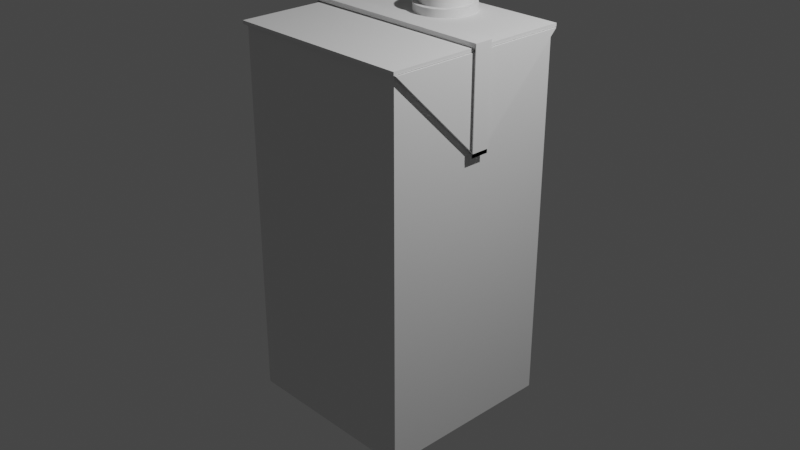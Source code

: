 # Source: CaixinhaDeSuquinho.blend  (saved by Blender 3.3.6; exported with 4.5.12 LTS)
import bpy
from mathutils import Matrix  # noqa: F401  (used for matrix-valued properties, if any)

bpy.ops.wm.read_factory_settings(use_empty=True)
scene = bpy.context.scene
scene.name = 'Scene'

# ---- collections
col_collection = bpy.data.collections.new('Collection'); scene.collection.children.link(col_collection)

# ---- materials (node trees are filled in below, after node groups)
mat_material = bpy.data.materials.new('Material')
mat_material.alpha_threshold = 0.0
mat_material.use_transparent_shadow = False
mat_material.roughness = 0.5
mat_material.line_color = (0.0, 0.0, 0.0, 1.0)

# ---- node groups
ng_auto_smooth = bpy.data.node_groups.new('Auto Smooth', 'GeometryNodeTree')
_s = ng_auto_smooth.interface.new_socket(name='Geometry', in_out='OUTPUT', socket_type='NodeSocketGeometry')
_s = ng_auto_smooth.interface.new_socket(name='Geometry', in_out='INPUT', socket_type='NodeSocketGeometry')
_s = ng_auto_smooth.interface.new_socket(name='Angle', in_out='INPUT', socket_type='NodeSocketFloat')
_s.subtype = 'ANGLE'
_s.min_value = 0.0
_s.max_value = 3.142
ng_auto_smooth.is_modifier = True
_N = ng_auto_smooth.nodes; _L = ng_auto_smooth.links
n0 = _N.new('NodeGroupOutput'); n0.name = 'Group Output'; n0.location = (480, -100)
n1 = _N.new('NodeGroupInput'); n1.name = 'Group Input'; n1.location = (-420, -300)
n2 = _N.new('NodeGroupInput'); n2.name = 'Group Input.001'; n2.location = (-60, -100)
n3 = _N.new('GeometryNodeSetShadeSmooth'); n3.name = 'Set Shade Smooth'; n3.location = (120, -100)
n3.domain = 'EDGE'
n4 = _N.new('GeometryNodeSetShadeSmooth'); n4.name = 'Set Shade Smooth.001'; n4.location = (300, -100)
n5 = _N.new('GeometryNodeInputMeshEdgeAngle'); n5.name = 'Edge Angle'; n5.location = (-420, -220)
n6 = _N.new('GeometryNodeInputEdgeSmooth'); n6.name = 'Is Edge Smooth'; n6.location = (-60, -160)
n7 = _N.new('GeometryNodeInputShadeSmooth'); n7.name = 'Is Face Smooth'; n7.location = (-240, -340)
n8 = _N.new('FunctionNodeBooleanMath'); n8.name = 'Boolean Math'; n8.location = (-60, -220)
n9 = _N.new('FunctionNodeCompare'); n9.name = 'Compare'; n9.location = (-240, -180)
n9.operation = 'LESS_EQUAL'
_L.new(n5.outputs[0], n9.inputs[0])
_L.new(n4.outputs[0], n0.inputs[0])
_L.new(n1.outputs[1], n9.inputs[1])
_L.new(n9.outputs[0], n8.inputs[0])
_L.new(n7.outputs[0], n8.inputs[1])
_L.new(n2.outputs[0], n3.inputs[0])
_L.new(n6.outputs[0], n3.inputs[1])
_L.new(n3.outputs[0], n4.inputs[0])
_L.new(n8.outputs[0], n3.inputs[2])
n0.is_active_output = True

# ---- material node trees
mat_material.use_nodes = True; mat_material.node_tree.nodes.clear()
_N = mat_material.node_tree.nodes; _L = mat_material.node_tree.links
n0 = _N.new('ShaderNodeOutputMaterial'); n0.name = 'Material Output'; n0.location = (300, 300)
n1 = _N.new('ShaderNodeBsdfPrincipled'); n1.name = 'Principled BSDF'; n1.location = (10, 300)
n1.distribution = 'GGX'
n1.subsurface_method = 'RANDOM_WALK_SKIN'
n1.inputs[3].default_value = 1.45
n1.inputs[27].default_value = (0.0, 0.0, 0.0, 1.0)
n1.inputs[28].default_value = 1.0
_L.new(n1.outputs[0], n0.inputs[0])
n0.is_active_output = True

# ---- world
world_world = bpy.data.worlds.new('World'); scene.world = world_world
world_world.use_nodes = True; world_world.node_tree.nodes.clear()
_N = world_world.node_tree.nodes; _L = world_world.node_tree.links
n0 = _N.new('ShaderNodeOutputWorld'); n0.name = 'World Output'; n0.location = (300, 300)
n1 = _N.new('ShaderNodeBackground'); n1.name = 'Background'; n1.location = (10, 300)
n1.inputs[0].default_value = (0.05088, 0.05088, 0.05088, 1.0)
_L.new(n1.outputs[0], n0.inputs[0])
n0.is_active_output = True
world_world.color = (0.05088, 0.05088, 0.05088)
world_world.use_sun_shadow = False
world_world.sun_shadow_jitter_overblur = 0.0

# ---- cameras
cam_camera = bpy.data.cameras.new('Camera')
cam_camera.clip_end = 100.0
cam_camera.ortho_scale = 7.314

# ---- lights
light_light = bpy.data.lights.new('Light', 'POINT')
light_light.transmission_factor = 0.0
light_light.energy = 1000.0
light_light.shadow_soft_size = 0.1
light_light.shadow_maximum_resolution = 0.006
light_light.use_absolute_resolution = True

# ---- meshes
me_cube = bpy.data.meshes.new('Cube')
me_cube.from_pydata([(1.0, 1.0, 1.0), (1.0, 1.0, -1.0), (1.0, -1.0, 1.0), (1.0, -1.0, -1.0), (-1.0, 1.0, 1.0), (-1.0, 1.0, -1.0), (-1.0, -1.0, 1.0), (-1.0, -1.0, -1.0)], [], [(0, 4, 6, 2), (3, 2, 6, 7), (7, 6, 4, 5), (5, 1, 3, 7), (1, 0, 2, 3), (5, 4, 0, 1)])
me_cube.polygons.foreach_set('use_smooth', [True] * 6)
_uv = me_cube.uv_layers.new(name='UVMap')
_uv.uv.foreach_set('vector', [0.625, 0.5, 0.875, 0.5, 0.875, 0.75, 0.625, 0.75, 0.375, 0.75, 0.625, 0.75, 0.625, 1.0, 0.375, 1.0, 0.375, 0.0, 0.625, 0.0, 0.625, 0.25, 0.375, 0.25, 0.125, 0.5, 0.375, 0.5, 0.375, 0.75, 0.125, 0.75, 0.375, 0.5, 0.625, 0.5, 0.625, 0.75, 0.375, 0.75, 0.375, 0.25, 0.625, 0.25, 0.625, 0.5, 0.375, 0.5])
me_cube.materials.append(mat_material)
me_cube.use_mirror_vertex_groups = False
me_cube.update()
me_plane = bpy.data.meshes.new('Plane')
me_plane.from_pydata([(-1.033, -1.033, 0.0), (1.033, -1.033, 0.0), (-1.033, 1.033, 0.0), (1.033, 1.033, 0.0), (-1.033, 0.0, 0.0), (1.033, 0.0, 0.0), (-1.033, 0.0, 0.03538), (-1.033, -1.033, 0.03538), (1.033, -1.033, 0.03538), (1.033, 0.0, 0.03538), (1.033, 1.033, 0.03538), (-1.033, 1.033, 0.03538)], [], [(4, 2, 3, 5), (0, 4, 5, 1), (6, 9, 10, 11), (7, 8, 9, 6), (1, 5, 9, 8), (3, 2, 11, 10), (0, 1, 8, 7), (2, 4, 6, 11), (5, 3, 10, 9), (4, 0, 7, 6)])
me_plane.polygons.foreach_set('use_smooth', [True] * 10)
_uv = me_plane.uv_layers.new(name='UVMap')
_uv.uv.foreach_set('vector', [0.0, 0.5, 0.0, 1.0, 1.0, 1.0, 1.0, 0.5, 0.0, 0.0, 0.0, 0.5, 1.0, 0.5, 1.0, 0.0, 0.0, 0.5, 1.0, 0.5, 1.0, 1.0, 0.0, 1.0, 0.0, 0.0, 1.0, 0.0, 1.0, 0.5, 0.0, 0.5, 1.0, 0.0, 1.0, 0.5, 1.0, 0.5, 1.0, 0.0, 1.0, 1.0, 0.0, 1.0, 0.0, 1.0, 1.0, 1.0, 0.0, 0.0, 1.0, 0.0, 1.0, 0.0, 0.0, 0.0, 0.0, 1.0, 0.0, 0.5, 0.0, 0.5, 0.0, 1.0, 1.0, 0.5, 1.0, 1.0, 1.0, 1.0, 1.0, 0.5, 0.0, 0.5, 0.0, 0.0, 0.0, 0.0, 0.0, 0.5])
me_plane.update()
me_plane_001 = bpy.data.meshes.new('Plane.001')
me_plane_001.from_pydata([(-1.005, -1.019, 0.0), (-1.005, 1.019, 0.0), (-1.005, 0.0, 0.0), (0.01395, 0.0, 0.0), (-1.005, 0.0, 0.03402), (-1.005, -1.019, 0.03402), (-1.005, 1.019, 0.03402), (0.01395, 0.0, 0.03402)], [], [(2, 3, 0), (2, 1, 3), (4, 5, 7), (4, 7, 6), (2, 0, 5, 4), (0, 3, 7, 5), (1, 2, 4, 6), (3, 1, 6, 7)])
me_plane_001.polygons.foreach_set('use_smooth', [True] * 8)
_uv = me_plane_001.uv_layers.new(name='UVMap')
_uv.uv.foreach_set('vector', [0.0, 0.5, 0.5, 0.5, 0.0, 0.0, 0.0, 0.5, 0.0, 1.0, 0.5, 0.5, 0.0, 0.5, 0.0, 0.0, 0.5, 0.5, 0.0, 0.5, 0.5, 0.5, 0.0, 1.0, 0.0, 0.5, 0.0, 0.0, 0.0, 0.0, 0.0, 0.5, 0.0, 0.0, 0.5, 0.5, 0.5, 0.5, 0.0, 0.0, 0.0, 1.0, 0.0, 0.5, 0.0, 0.5, 0.0, 1.0, 0.5, 0.5, 0.0, 1.0, 0.0, 1.0, 0.5, 0.5])
me_plane_001.update()
me_plane_002 = bpy.data.meshes.new('Plane.002')
me_plane_002.from_pydata([(-1.0, -1.0, 0.0), (-1.0, 1.0, 0.0), (-1.0, 0.0, 0.0), (0.0, 0.0, 0.0), (-1.0, 0.0, -0.03811), (-1.0, -1.0, -0.03811), (-1.0, 1.0, -0.03811), (0.0, 0.0, -0.03811)], [], [(2, 3, 0), (2, 1, 3), (4, 5, 7), (4, 7, 6), (2, 0, 5, 4), (0, 3, 7, 5), (1, 2, 4, 6), (3, 1, 6, 7)])
me_plane_002.polygons.foreach_set('use_smooth', [True] * 8)
_uv = me_plane_002.uv_layers.new(name='UVMap')
_uv.uv.foreach_set('vector', [0.0, 0.5, 0.5, 0.5, 0.0, 0.0, 0.0, 0.5, 0.0, 1.0, 0.5, 0.5, 0.0, 0.5, 0.0, 0.0, 0.5, 0.5, 0.0, 0.5, 0.5, 0.5, 0.0, 1.0, 0.0, 0.5, 0.0, 0.0, 0.0, 0.0, 0.0, 0.5, 0.0, 0.0, 0.5, 0.5, 0.5, 0.5, 0.0, 0.0, 0.0, 1.0, 0.0, 0.5, 0.0, 0.5, 0.0, 1.0, 0.5, 0.5, 0.0, 1.0, 0.0, 1.0, 0.5, 0.5])
me_plane_002.update()
me_plane_003 = bpy.data.meshes.new('Plane.003')
me_plane_003.from_pydata([(-1.057, -1.0, -1.016), (1.065, -1.0, -1.032), (-1.057, 1.0, -1.016), (1.065, 1.0, -1.032), (-1.065, 1.0, 0.006081), (-1.065, -1.0, 0.006081), (1.065, -1.0, -0.001997), (1.065, 1.0, -0.001997), (-1.057, 1.0, -0.9699), (-1.057, -1.0, -0.9699), (1.065, -1.0, 0.0442), (1.065, -1.0, -0.9863), (1.065, 1.0, -0.9863), (-1.065, 1.0, 0.05228), (1.065, 1.0, 0.0442), (-1.065, -1.0, 0.05228), (-1.076, 1.0, -0.97), (-1.076, -1.0, -0.97), (-1.084, 1.0, 0.05212), (-1.084, -1.0, 0.05212), (1.075, -1.0, 0.0442), (1.075, -1.0, -0.9863), (1.075, 1.0, -0.9863), (1.075, 1.0, 0.0442)], [], [(6, 7, 3, 1), (0, 2, 4, 5), (5, 4, 7, 6), (11, 12, 22, 21), (15, 13, 18, 19), (15, 10, 14, 13), (6, 1, 11, 10), (3, 7, 14, 12), (7, 4, 13, 14), (1, 3, 12, 11), (2, 0, 9, 8), (5, 6, 10, 15), (0, 5, 15, 9), (4, 2, 8, 13), (17, 19, 18, 16), (8, 9, 17, 16), (9, 15, 19, 17), (13, 8, 16, 18), (20, 21, 22, 23), (14, 10, 20, 23), (10, 11, 21, 20), (12, 14, 23, 22)])
me_plane_003.polygons.foreach_set('use_smooth', [True] * 22)
_uv = me_plane_003.uv_layers.new(name='UVMap')
_uv.uv.foreach_set('vector', [0.75, 0.0, 0.75, 1.0, 1.0, 1.0, 1.0, 0.0, 0.0, 0.0, 0.0, 1.0, 0.25, 1.0, 0.25, 0.0, 0.25, 0.0, 0.25, 1.0, 0.75, 1.0, 0.75, 0.0, 1.0, 0.0, 1.0, 1.0, 1.0, 1.0, 1.0, 0.0, 0.25, 0.0, 0.25, 1.0, 0.25, 1.0, 0.25, 0.0, 0.25, 0.0, 0.75, 0.0, 0.75, 1.0, 0.25, 1.0, 0.75, 0.0, 1.0, 0.0, 1.0, 0.0, 0.75, 0.0, 1.0, 1.0, 0.75, 1.0, 0.75, 1.0, 1.0, 1.0, 0.75, 1.0, 0.25, 1.0, 0.25, 1.0, 0.75, 1.0, 1.0, 0.0, 1.0, 1.0, 1.0, 1.0, 1.0, 0.0, 0.0, 1.0, 0.0, 0.0, 0.0, 0.0, 0.0, 1.0, 0.25, 0.0, 0.75, 0.0, 0.75, 0.0, 0.25, 0.0, 0.0, 0.0, 0.25, 0.0, 0.25, 0.0, 0.0, 0.0, 0.25, 1.0, 0.0, 1.0, 0.0, 1.0, 0.25, 1.0, 0.0, 0.0, 0.25, 0.0, 0.25, 1.0, 0.0, 1.0, 0.0, 1.0, 0.0, 0.0, 0.0, 0.0, 0.0, 1.0, 0.0, 0.0, 0.25, 0.0, 0.25, 0.0, 0.0, 0.0, 0.25, 1.0, 0.0, 1.0, 0.0, 1.0, 0.25, 1.0, 0.75, 0.0, 1.0, 0.0, 1.0, 1.0, 0.75, 1.0, 0.75, 1.0, 0.75, 0.0, 0.75, 0.0, 0.75, 1.0, 0.75, 0.0, 1.0, 0.0, 1.0, 0.0, 0.75, 0.0, 1.0, 1.0, 0.75, 1.0, 0.75, 1.0, 1.0, 1.0])
me_plane_003.update()
me_cylinder = bpy.data.meshes.new('Cylinder')
me_cylinder.from_pydata([(0.0, 1.0, -1.0), (0.0, 0.8192, 1.0), (0.1951, 0.9808, -1.0), (0.1598, 0.8035, 1.0), (0.3827, 0.9239, -1.0), (0.3135, 0.7569, 1.0), (0.5556, 0.8315, -1.0), (0.4551, 0.6812, 1.0), (0.7071, 0.7071, -1.0), (0.5793, 0.5793, 1.0), (0.8315, 0.5556, -1.0), (0.6812, 0.4551, 1.0), (0.9239, 0.3827, -1.0), (0.7569, 0.3135, 1.0), (0.9808, 0.1951, -1.0), (0.8035, 0.1598, 1.0), (1.0, 0.0, -1.0), (0.8192, 0.0, 1.0), (0.9808, -0.1951, -1.0), (0.8035, -0.1598, 1.0), (0.9239, -0.3827, -1.0), (0.7569, -0.3135, 1.0), (0.8315, -0.5556, -1.0), (0.6812, -0.4551, 1.0), (0.7071, -0.7071, -1.0), (0.5793, -0.5793, 1.0), (0.5556, -0.8315, -1.0), (0.4551, -0.6812, 1.0), (0.3827, -0.9239, -1.0), (0.3135, -0.7569, 1.0), (0.1951, -0.9808, -1.0), (0.1598, -0.8035, 1.0), (0.0, -1.0, -1.0), (0.0, -0.8192, 1.0), (-0.1951, -0.9808, -1.0), (-0.1598, -0.8035, 1.0), (-0.3827, -0.9239, -1.0), (-0.3135, -0.7569, 1.0), (-0.5556, -0.8315, -1.0), (-0.4551, -0.6812, 1.0), (-0.7071, -0.7071, -1.0), (-0.5793, -0.5793, 1.0), (-0.8315, -0.5556, -1.0), (-0.6812, -0.4551, 1.0), (-0.9239, -0.3827, -1.0), (-0.7569, -0.3135, 1.0), (-0.9808, -0.1951, -1.0), (-0.8035, -0.1598, 1.0), (-1.0, 0.0, -1.0), (-0.8192, 0.0, 1.0), (-0.9808, 0.1951, -1.0), (-0.8035, 0.1598, 1.0), (-0.9239, 0.3827, -1.0), (-0.7569, 0.3135, 1.0), (-0.8315, 0.5556, -1.0), (-0.6812, 0.4551, 1.0), (-0.7071, 0.7071, -1.0), (-0.5793, 0.5793, 1.0), (-0.5556, 0.8315, -1.0), (-0.4551, 0.6812, 1.0), (-0.3827, 0.9239, -1.0), (-0.3135, 0.7569, 1.0), (-0.1951, 0.9808, -1.0), (-0.1598, 0.8035, 1.0), (0.1951, 0.9808, 1.0), (0.0, 1.0, 1.0), (0.3827, 0.9239, 1.0), (0.5556, 0.8315, 1.0), (0.7071, 0.7071, 1.0), (0.8315, 0.5556, 1.0), (0.9239, 0.3827, 1.0), (0.9808, 0.1951, 1.0), (1.0, 0.0, 1.0), (0.9808, -0.1951, 1.0), (0.9239, -0.3827, 1.0), (0.8315, -0.5556, 1.0), (0.7071, -0.7071, 1.0), (0.5556, -0.8315, 1.0), (0.3827, -0.9239, 1.0), (0.1951, -0.9808, 1.0), (0.0, -1.0, 1.0), (-0.1951, -0.9808, 1.0), (-0.3827, -0.9239, 1.0), (-0.5556, -0.8315, 1.0), (-0.7071, -0.7071, 1.0), (-0.8315, -0.5556, 1.0), (-0.9239, -0.3827, 1.0), (-0.9808, -0.1951, 1.0), (-1.0, 0.0, 1.0), (-0.9808, 0.1951, 1.0), (-0.9239, 0.3827, 1.0), (-0.8315, 0.5556, 1.0), (-0.7071, 0.7071, 1.0), (-0.5556, 0.8315, 1.0), (-0.3827, 0.9239, 1.0), (-0.1951, 0.9808, 1.0), (0.1598, 0.8035, 3.884), (-1.445e-09, 0.8192, 3.884), (0.3135, 0.7569, 3.884), (0.4551, 0.6812, 3.884), (0.5793, 0.5793, 3.884), (0.6812, 0.4551, 3.884), (0.7569, 0.3135, 3.884), (0.8035, 0.1598, 3.884), (0.8192, 0.0, 3.884), (0.8035, -0.1598, 3.884), (0.7569, -0.3135, 3.884), (0.6812, -0.4551, 3.884), (0.5793, -0.5793, 3.884), (0.4551, -0.6812, 3.884), (0.3135, -0.7569, 3.884), (0.1598, -0.8035, 3.884), (-1.445e-09, -0.8192, 3.884), (-0.1598, -0.8035, 3.884), (-0.3135, -0.7569, 3.884), (-0.4551, -0.6812, 3.884), (-0.5793, -0.5793, 3.884), (-0.6812, -0.4551, 3.884), (-0.7569, -0.3135, 3.884), (-0.8035, -0.1598, 3.884), (-0.8192, 0.0, 3.884), (-0.8035, 0.1598, 3.884), (-0.7569, 0.3135, 3.884), (-0.6812, 0.4551, 3.884), (-0.5793, 0.5793, 3.884), (-0.4551, 0.6812, 3.884), (-0.3135, 0.7569, 3.884), (-0.1598, 0.8035, 3.884)], [], [(0, 65, 64, 2), (2, 64, 66, 4), (4, 66, 67, 6), (6, 67, 68, 8), (8, 68, 69, 10), (10, 69, 70, 12), (12, 70, 71, 14), (14, 71, 72, 16), (16, 72, 73, 18), (18, 73, 74, 20), (20, 74, 75, 22), (22, 75, 76, 24), (24, 76, 77, 26), (26, 77, 78, 28), (28, 78, 79, 30), (30, 79, 80, 32), (32, 80, 81, 34), (34, 81, 82, 36), (36, 82, 83, 38), (38, 83, 84, 40), (40, 84, 85, 42), (42, 85, 86, 44), (44, 86, 87, 46), (46, 87, 88, 48), (48, 88, 89, 50), (50, 89, 90, 52), (52, 90, 91, 54), (54, 91, 92, 56), (56, 92, 93, 58), (58, 93, 94, 60), (27, 25, 108, 109), (60, 94, 95, 62), (62, 95, 65, 0), (0, 2, 4, 6, 8, 10, 12, 14, 16, 18, 20, 22, 24, 26, 28, 30, 32, 34, 36, 38, 40, 42, 44, 46, 48, 50, 52, 54, 56, 58, 60, 62), (1, 3, 64, 65), (3, 5, 66, 64), (5, 7, 67, 66), (7, 9, 68, 67), (9, 11, 69, 68), (11, 13, 70, 69), (13, 15, 71, 70), (15, 17, 72, 71), (17, 19, 73, 72), (19, 21, 74, 73), (21, 23, 75, 74), (23, 25, 76, 75), (25, 27, 77, 76), (27, 29, 78, 77), (29, 31, 79, 78), (31, 33, 80, 79), (33, 35, 81, 80), (35, 37, 82, 81), (37, 39, 83, 82), (39, 41, 84, 83), (41, 43, 85, 84), (43, 45, 86, 85), (45, 47, 87, 86), (47, 49, 88, 87), (49, 51, 89, 88), (51, 53, 90, 89), (53, 55, 91, 90), (55, 57, 92, 91), (57, 59, 93, 92), (59, 61, 94, 93), (61, 63, 95, 94), (63, 1, 65, 95), (96, 97, 127, 126, 125, 124, 123, 122, 121, 120, 119, 118, 117, 116, 115, 114, 113, 112, 111, 110, 109, 108, 107, 106, 105, 104, 103, 102, 101, 100, 99, 98), (55, 53, 122, 123), (29, 27, 109, 110), (3, 1, 97, 96), (57, 55, 123, 124), (31, 29, 110, 111), (5, 3, 96, 98), (59, 57, 124, 125), (33, 31, 111, 112), (7, 5, 98, 99), (61, 59, 125, 126), (35, 33, 112, 113), (9, 7, 99, 100), (63, 61, 126, 127), (37, 35, 113, 114), (11, 9, 100, 101), (1, 63, 127, 97), (39, 37, 114, 115), (13, 11, 101, 102), (41, 39, 115, 116), (15, 13, 102, 103), (43, 41, 116, 117), (17, 15, 103, 104), (45, 43, 117, 118), (19, 17, 104, 105), (47, 45, 118, 119), (21, 19, 105, 106), (49, 47, 119, 120), (23, 21, 106, 107), (51, 49, 120, 121), (25, 23, 107, 108), (53, 51, 121, 122)])
me_cylinder.polygons.foreach_set('use_smooth', [True] * 98)
_uv = me_cylinder.uv_layers.new(name='UVMap')
_uv.uv.foreach_set('vector', [1.0, 0.5, 1.0, 1.0, 0.9688, 1.0, 0.9688, 0.5, 0.9688, 0.5, 0.9688, 1.0, 0.9375, 1.0, 0.9375, 0.5, 0.9375, 0.5, 0.9375, 1.0, 0.9062, 1.0, 0.9062, 0.5, 0.9062, 0.5, 0.9062, 1.0, 0.875, 1.0, 0.875, 0.5, 0.875, 0.5, 0.875, 1.0, 0.8438, 1.0, 0.8438, 0.5, 0.8438, 0.5, 0.8438, 1.0, 0.8125, 1.0, 0.8125, 0.5, 0.8125, 0.5, 0.8125, 1.0, 0.7812, 1.0, 0.7812, 0.5, 0.7812, 0.5, 0.7812, 1.0, 0.75, 1.0, 0.75, 0.5, 0.75, 0.5, 0.75, 1.0, 0.7188, 1.0, 0.7188, 0.5, 0.7188, 0.5, 0.7188, 1.0, 0.6875, 1.0, 0.6875, 0.5, 0.6875, 0.5, 0.6875, 1.0, 0.6562, 1.0, 0.6562, 0.5, 0.6562, 0.5, 0.6562, 1.0, 0.625, 1.0, 0.625, 0.5, 0.625, 0.5, 0.625, 1.0, 0.5938, 1.0, 0.5938, 0.5, 0.5938, 0.5, 0.5938, 1.0, 0.5625, 1.0, 0.5625, 0.5, 0.5625, 0.5, 0.5625, 1.0, 0.5312, 1.0, 0.5312, 0.5, 0.5312, 0.5, 0.5312, 1.0, 0.5, 1.0, 0.5, 0.5, 0.5, 0.5, 0.5, 1.0, 0.4688, 1.0, 0.4688, 0.5, 0.4688, 0.5, 0.4688, 1.0, 0.4375, 1.0, 0.4375, 0.5, 0.4375, 0.5, 0.4375, 1.0, 0.4062, 1.0, 0.4062, 0.5, 0.4062, 0.5, 0.4062, 1.0, 0.375, 1.0, 0.375, 0.5, 0.375, 0.5, 0.375, 1.0, 0.3438, 1.0, 0.3438, 0.5, 0.3438, 0.5, 0.3438, 1.0, 0.3125, 1.0, 0.3125, 0.5, 0.3125, 0.5, 0.3125, 1.0, 0.2812, 1.0, 0.2812, 0.5, 0.2812, 0.5, 0.2812, 1.0, 0.25, 1.0, 0.25, 0.5, 0.25, 0.5, 0.25, 1.0, 0.2188, 1.0, 0.2188, 0.5, 0.2188, 0.5, 0.2188, 1.0, 0.1875, 1.0, 0.1875, 0.5, 0.1875, 0.5, 0.1875, 1.0, 0.1562, 1.0, 0.1562, 0.5, 0.1562, 0.5, 0.1562, 1.0, 0.125, 1.0, 0.125, 0.5, 0.125, 0.5, 0.125, 1.0, 0.09375, 1.0, 0.09375, 0.5, 0.09375, 0.5, 0.09375, 1.0, 0.0625, 1.0, 0.0625, 0.5, 0.3592, 0.08652, 0.389, 0.111, 0.389, 0.111, 0.3592, 0.08652, 0.0625, 0.5, 0.0625, 1.0, 0.03125, 1.0, 0.03125, 0.5, 0.03125, 0.5, 0.03125, 1.0, 0.0, 1.0, 0.0, 0.5, 0.75, 0.49, 0.7968, 0.4854, 0.8418, 0.4717, 0.8833, 0.4496, 0.9197, 0.4197, 0.9496, 0.3833, 0.9717, 0.3418, 0.9854, 0.2968, 0.99, 0.25, 0.9854, 0.2032, 0.9717, 0.1582, 0.9496, 0.1167, 0.9197, 0.08029, 0.8833, 0.05045, 0.8418, 0.02827, 0.7968, 0.01461, 0.75, 0.01, 0.7032, 0.01461, 0.6582, 0.02827, 0.6167, 0.05045, 0.5803, 0.08029, 0.5504, 0.1167, 0.5283, 0.1582, 0.5146, 0.2032, 0.51, 0.25, 0.5146, 0.2968, 0.5283, 0.3418, 0.5504, 0.3833, 0.5803, 0.4197, 0.6167, 0.4496, 0.6582, 0.4717, 0.7032, 0.4854, 0.25, 0.4466, 0.2884, 0.4428, 0.2968, 0.4854, 0.25, 0.49, 0.2884, 0.4428, 0.3252, 0.4317, 0.3418, 0.4717, 0.2968, 0.4854, 0.3252, 0.4317, 0.3592, 0.4135, 0.3833, 0.4496, 0.3418, 0.4717, 0.3592, 0.4135, 0.389, 0.389, 0.4197, 0.4197, 0.3833, 0.4496, 0.389, 0.389, 0.4135, 0.3592, 0.4496, 0.3833, 0.4197, 0.4197, 0.4135, 0.3592, 0.4317, 0.3252, 0.4717, 0.3418, 0.4496, 0.3833, 0.4317, 0.3252, 0.4428, 0.2884, 0.4854, 0.2968, 0.4717, 0.3418, 0.4428, 0.2884, 0.4466, 0.25, 0.49, 0.25, 0.4854, 0.2968, 0.4466, 0.25, 0.4428, 0.2116, 0.4854, 0.2032, 0.49, 0.25, 0.4428, 0.2116, 0.4317, 0.1748, 0.4717, 0.1582, 0.4854, 0.2032, 0.4317, 0.1748, 0.4135, 0.1408, 0.4496, 0.1167, 0.4717, 0.1582, 0.4135, 0.1408, 0.389, 0.111, 0.4197, 0.08029, 0.4496, 0.1167, 0.389, 0.111, 0.3592, 0.08652, 0.3833, 0.05045, 0.4197, 0.08029, 0.3592, 0.08652, 0.3252, 0.06835, 0.3418, 0.02827, 0.3833, 0.05045, 0.3252, 0.06835, 0.2884, 0.05716, 0.2968, 0.01461, 0.3418, 0.02827, 0.2884, 0.05716, 0.25, 0.05338, 0.25, 0.01, 0.2968, 0.01461, 0.25, 0.05338, 0.2116, 0.05716, 0.2032, 0.01461, 0.25, 0.01, 0.2116, 0.05716, 0.1748, 0.06835, 0.1582, 0.02827, 0.2032, 0.01461, 0.1748, 0.06835, 0.1408, 0.08652, 0.1167, 0.05045, 0.1582, 0.02827, 0.1408, 0.08652, 0.111, 0.111, 0.08029, 0.08029, 0.1167, 0.05045, 0.111, 0.111, 0.08652, 0.1408, 0.05045, 0.1167, 0.08029, 0.08029, 0.08652, 0.1408, 0.06835, 0.1748, 0.02827, 0.1582, 0.05045, 0.1167, 0.06835, 0.1748, 0.05716, 0.2116, 0.01461, 0.2032, 0.02827, 0.1582, 0.05716, 0.2116, 0.05338, 0.25, 0.01, 0.25, 0.01461, 0.2032, 0.05338, 0.25, 0.05716, 0.2884, 0.01461, 0.2968, 0.01, 0.25, 0.05716, 0.2884, 0.06835, 0.3252, 0.02827, 0.3418, 0.01461, 0.2968, 0.06835, 0.3252, 0.08652, 0.3592, 0.05045, 0.3833, 0.02827, 0.3418, 0.08652, 0.3592, 0.111, 0.389, 0.08029, 0.4197, 0.05045, 0.3833, 0.111, 0.389, 0.1408, 0.4135, 0.1167, 0.4496, 0.08029, 0.4197, 0.1408, 0.4135, 0.1748, 0.4317, 0.1582, 0.4717, 0.1167, 0.4496, 0.1748, 0.4317, 0.2116, 0.4428, 0.2032, 0.4854, 0.1582, 0.4717, 0.2116, 0.4428, 0.25, 0.4466, 0.25, 0.49, 0.2032, 0.4854, 0.2884, 0.4428, 0.25, 0.4466, 0.2116, 0.4428, 0.1748, 0.4317, 0.1408, 0.4135, 0.111, 0.389, 0.08652, 0.3592, 0.06835, 0.3252, 0.05716, 0.2884, 0.05338, 0.25, 0.05716, 0.2116, 0.06835, 0.1748, 0.08652, 0.1408, 0.111, 0.111, 0.1408, 0.08652, 0.1748, 0.06835, 0.2116, 0.05716, 0.25, 0.05338, 0.2884, 0.05716, 0.3252, 0.06835, 0.3592, 0.08652, 0.389, 0.111, 0.4135, 0.1408, 0.4317, 0.1748, 0.4428, 0.2116, 0.4466, 0.25, 0.4428, 0.2884, 0.4317, 0.3252, 0.4135, 0.3592, 0.389, 0.389, 0.3592, 0.4135, 0.3252, 0.4317, 0.08652, 0.3592, 0.06835, 0.3252, 0.06835, 0.3252, 0.08652, 0.3592, 0.3252, 0.06835, 0.3592, 0.08652, 0.3592, 0.08652, 0.3252, 0.06835, 0.2884, 0.4428, 0.25, 0.4466, 0.25, 0.4466, 0.2884, 0.4428, 0.111, 0.389, 0.08652, 0.3592, 0.08652, 0.3592, 0.111, 0.389, 0.2884, 0.05716, 0.3252, 0.06835, 0.3252, 0.06835, 0.2884, 0.05716, 0.3252, 0.4317, 0.2884, 0.4428, 0.2884, 0.4428, 0.3252, 0.4317, 0.1408, 0.4135, 0.111, 0.389, 0.111, 0.389, 0.1408, 0.4135, 0.25, 0.05338, 0.2884, 0.05716, 0.2884, 0.05716, 0.25, 0.05338, 0.3592, 0.4135, 0.3252, 0.4317, 0.3252, 0.4317, 0.3592, 0.4135, 0.1748, 0.4317, 0.1408, 0.4135, 0.1408, 0.4135, 0.1748, 0.4317, 0.2116, 0.05716, 0.25, 0.05338, 0.25, 0.05338, 0.2116, 0.05716, 0.389, 0.389, 0.3592, 0.4135, 0.3592, 0.4135, 0.389, 0.389, 0.2116, 0.4428, 0.1748, 0.4317, 0.1748, 0.4317, 0.2116, 0.4428, 0.1748, 0.06835, 0.2116, 0.05716, 0.2116, 0.05716, 0.1748, 0.06835, 0.4135, 0.3592, 0.389, 0.389, 0.389, 0.389, 0.4135, 0.3592, 0.25, 0.4466, 0.2116, 0.4428, 0.2116, 0.4428, 0.25, 0.4466, 0.1408, 0.08652, 0.1748, 0.06835, 0.1748, 0.06835, 0.1408, 0.08652, 0.4317, 0.3252, 0.4135, 0.3592, 0.4135, 0.3592, 0.4317, 0.3252, 0.111, 0.111, 0.1408, 0.08652, 0.1408, 0.08652, 0.111, 0.111, 0.4428, 0.2884, 0.4317, 0.3252, 0.4317, 0.3252, 0.4428, 0.2884, 0.08652, 0.1408, 0.111, 0.111, 0.111, 0.111, 0.08652, 0.1408, 0.4466, 0.25, 0.4428, 0.2884, 0.4428, 0.2884, 0.4466, 0.25, 0.06835, 0.1748, 0.08652, 0.1408, 0.08652, 0.1408, 0.06835, 0.1748, 0.4428, 0.2116, 0.4466, 0.25, 0.4466, 0.25, 0.4428, 0.2116, 0.05716, 0.2116, 0.06835, 0.1748, 0.06835, 0.1748, 0.05716, 0.2116, 0.4317, 0.1748, 0.4428, 0.2116, 0.4428, 0.2116, 0.4317, 0.1748, 0.05338, 0.25, 0.05716, 0.2116, 0.05716, 0.2116, 0.05338, 0.25, 0.4135, 0.1408, 0.4317, 0.1748, 0.4317, 0.1748, 0.4135, 0.1408, 0.05716, 0.2884, 0.05338, 0.25, 0.05338, 0.25, 0.05716, 0.2884, 0.389, 0.111, 0.4135, 0.1408, 0.4135, 0.1408, 0.389, 0.111, 0.06835, 0.3252, 0.05716, 0.2884, 0.05716, 0.2884, 0.06835, 0.3252])
me_cylinder.update()

# ---- objects
ob_cube = bpy.data.objects.new('Cube', me_cube)
ob_light = bpy.data.objects.new('Light', light_light)
ob_camera = bpy.data.objects.new('Camera', cam_camera)
ob_plane = bpy.data.objects.new('Plane', me_plane)
ob_plane_001 = bpy.data.objects.new('Plane.001', me_plane_001)
ob_plane_002 = bpy.data.objects.new('Plane.002', me_plane_002)
ob_plane_003 = bpy.data.objects.new('Plane.003', me_plane_003)
ob_cylinder = bpy.data.objects.new('Cylinder', me_cylinder)

# ---- transforms, parenting, visibility, modifiers, constraints
ob_cube.location = (0.0, 0.0, 0.0)
ob_cube.scale = (1.0, 1.0, 2.0)
ob_cube.lock_rotations_4d = False
ob_cube.empty_display_type = 'ARROWS'
ob_cube.lineart.crease_threshold = 0.0
_m = ob_cube.modifiers.new('Auto Smooth', 'NODES')
_m.node_group = ng_auto_smooth
_gi = [s.identifier for s in ng_auto_smooth.interface.items_tree if s.item_type == 'SOCKET' and s.in_out == 'INPUT']
_m[_gi[1]] = 0.5236  # Angle
ob_light.location = (4.076, 1.005, 5.904)
ob_light.rotation_euler = (0.6503, 0.05522, 1.866)
ob_light.lock_rotations_4d = False
ob_light.empty_display_type = 'ARROWS'
ob_light.color = (0.0, 0.0, 0.0, 0.0)
ob_light.lineart.crease_threshold = 0.0
ob_camera.location = (7.359, -6.926, 4.958)
ob_camera.rotation_euler = (1.109, 0.0, 0.8149)
ob_camera.lock_rotations_4d = False
ob_camera.empty_display_type = 'ARROWS'
ob_camera.color = (0.0, 0.0, 0.0, 0.0)
ob_camera.display_type = 'WIRE'
ob_camera.lineart.crease_threshold = 0.0
ob_plane.location = (0.0, 0.0, 2.01)
_m = ob_plane.modifiers.new('Auto Smooth', 'NODES')
_m.node_group = ng_auto_smooth
_gi = [s.identifier for s in ng_auto_smooth.interface.items_tree if s.item_type == 'SOCKET' and s.in_out == 'INPUT']
_m[_gi[1]] = 0.5236  # Angle
ob_plane_001.location = (1.01, 0.0, 1.0)
ob_plane_001.rotation_euler = (0.0, 1.571, 0.0)
_m = ob_plane_001.modifiers.new('Auto Smooth', 'NODES')
_m.node_group = ng_auto_smooth
_gi = [s.identifier for s in ng_auto_smooth.interface.items_tree if s.item_type == 'SOCKET' and s.in_out == 'INPUT']
_m[_gi[1]] = 0.5236  # Angle
ob_plane_002.location = (-1.01, 0.0, 1.0)
ob_plane_002.rotation_euler = (0.0, 1.571, 0.0)
_m = ob_plane_002.modifiers.new('Auto Smooth', 'NODES')
_m.node_group = ng_auto_smooth
_gi = [s.identifier for s in ng_auto_smooth.interface.items_tree if s.item_type == 'SOCKET' and s.in_out == 'INPUT']
_m[_gi[1]] = 0.5236  # Angle
ob_plane_003.location = (0.0, 0.0, 2.05)
ob_plane_003.scale = (1.0, 0.1, 1.0)
_m = ob_plane_003.modifiers.new('Auto Smooth', 'NODES')
_m.node_group = ng_auto_smooth
_gi = [s.identifier for s in ng_auto_smooth.interface.items_tree if s.item_type == 'SOCKET' and s.in_out == 'INPUT']
_m[_gi[1]] = 0.5236  # Angle
ob_cylinder.location = (0.0, 0.6124, 2.069)
ob_cylinder.scale = (0.32, 0.32, 0.06004)
_m = ob_cylinder.modifiers.new('Auto Smooth', 'NODES')
_m.node_group = ng_auto_smooth
_gi = [s.identifier for s in ng_auto_smooth.interface.items_tree if s.item_type == 'SOCKET' and s.in_out == 'INPUT']
_m[_gi[1]] = 0.5236  # Angle

# ---- collection membership
col_collection.objects.link(ob_cube)
col_collection.objects.link(ob_light)
col_collection.objects.link(ob_camera)
col_collection.objects.link(ob_plane)
col_collection.objects.link(ob_plane_001)
col_collection.objects.link(ob_plane_002)
col_collection.objects.link(ob_plane_003)
col_collection.objects.link(ob_cylinder)

# ---- scene / render settings (as saved in the file)
scene.camera = ob_camera
scene.frame_start = 1; scene.frame_end = 250; scene.frame_set(1)
scene.render.engine = 'BLENDER_EEVEE_NEXT'
scene.cycles.sampling_pattern = 'TABULATED_SOBOL'
scene.cycles.use_light_tree = False
scene.view_settings.view_transform = 'Filmic'
bpy.context.view_layer.update()
